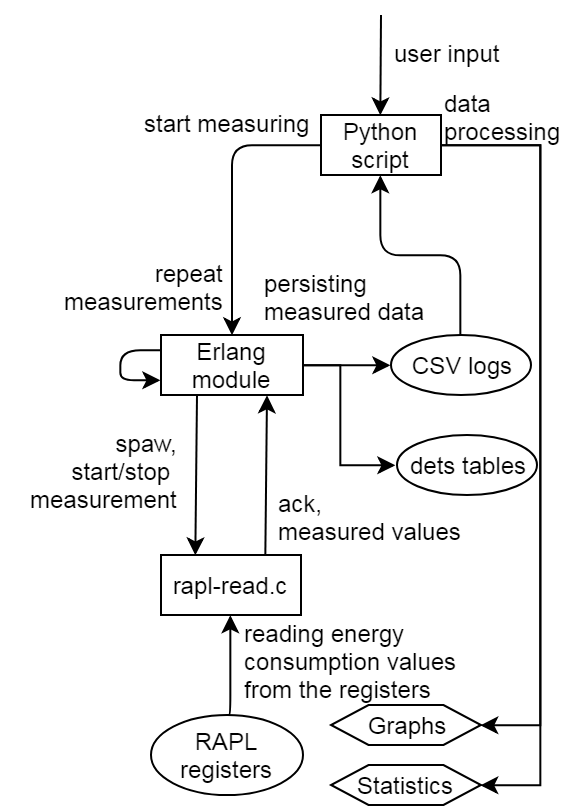

The diagram above was exported from draw.io. Its source (the exported page's mxGraphModel, read from the mxfile embedded in the PNG):
<mxGraphModel dx="1162" dy="604" grid="1" gridSize="10" guides="1" tooltips="1" connect="1" arrows="1" fold="1" page="1" pageScale="1" pageWidth="850" pageHeight="1100" math="0" shadow="0">
  <root>
    <mxCell id="0" />
    <mxCell id="1" parent="0" />
    <mxCell id="fWmjTnNGg9ROZQDrt75F-1" value="Erlang module" style="rounded=0;whiteSpace=wrap;html=1;" parent="1" vertex="1">
      <mxGeometry x="240" y="170" width="71" height="30" as="geometry" />
    </mxCell>
    <mxCell id="fWmjTnNGg9ROZQDrt75F-2" value="rapl-read.c" style="rounded=0;whiteSpace=wrap;html=1;" parent="1" vertex="1">
      <mxGeometry x="240" y="280" width="70" height="30" as="geometry" />
    </mxCell>
    <mxCell id="fWmjTnNGg9ROZQDrt75F-4" value="" style="endArrow=classic;html=1;exitX=0.5;exitY=0;exitDx=0;exitDy=0;entryX=0.5;entryY=1;entryDx=0;entryDy=0;edgeStyle=orthogonalEdgeStyle;" parent="1" source="fWmjTnNGg9ROZQDrt75F-13" target="fWmjTnNGg9ROZQDrt75F-2" edge="1">
      <mxGeometry width="50" height="50" relative="1" as="geometry">
        <mxPoint x="210" y="360" as="sourcePoint" />
        <mxPoint x="370" y="400" as="targetPoint" />
        <Array as="points">
          <mxPoint x="275" y="360" />
        </Array>
      </mxGeometry>
    </mxCell>
    <mxCell id="fWmjTnNGg9ROZQDrt75F-6" value="reading energy &lt;br&gt;consumption values &lt;br&gt;from the registers&lt;br&gt;" style="text;html=1;resizable=0;points=[];autosize=1;align=left;verticalAlign=top;spacingTop=-4;" parent="1" vertex="1">
      <mxGeometry x="280" y="310" width="120" height="40" as="geometry" />
    </mxCell>
    <mxCell id="fWmjTnNGg9ROZQDrt75F-7" value="" style="endArrow=classic;html=1;exitX=0.25;exitY=1;exitDx=0;exitDy=0;entryX=0.25;entryY=0;entryDx=0;entryDy=0;" parent="1" source="fWmjTnNGg9ROZQDrt75F-1" target="fWmjTnNGg9ROZQDrt75F-2" edge="1">
      <mxGeometry width="50" height="50" relative="1" as="geometry">
        <mxPoint x="390" y="130" as="sourcePoint" />
        <mxPoint x="440" y="80" as="targetPoint" />
      </mxGeometry>
    </mxCell>
    <mxCell id="fWmjTnNGg9ROZQDrt75F-8" value="spaw,&lt;br&gt;start/stop &lt;br&gt;measurement&lt;br&gt;" style="text;html=1;resizable=0;points=[];autosize=1;align=right;verticalAlign=top;spacingTop=-4;" parent="1" vertex="1">
      <mxGeometry x="160" y="215" width="90" height="40" as="geometry" />
    </mxCell>
    <mxCell id="fWmjTnNGg9ROZQDrt75F-9" value="" style="endArrow=classic;html=1;exitX=0.75;exitY=0;exitDx=0;exitDy=0;entryX=0.75;entryY=1;entryDx=0;entryDy=0;" parent="1" source="fWmjTnNGg9ROZQDrt75F-2" target="fWmjTnNGg9ROZQDrt75F-1" edge="1">
      <mxGeometry width="50" height="50" relative="1" as="geometry">
        <mxPoint x="350" y="140" as="sourcePoint" />
        <mxPoint x="400" y="90" as="targetPoint" />
      </mxGeometry>
    </mxCell>
    <mxCell id="fWmjTnNGg9ROZQDrt75F-11" value="ack,&lt;br&gt;measured values&lt;br&gt;" style="text;html=1;resizable=0;points=[];autosize=1;align=left;verticalAlign=top;spacingTop=-4;" parent="1" vertex="1">
      <mxGeometry x="297" y="245" width="110" height="30" as="geometry" />
    </mxCell>
    <mxCell id="fWmjTnNGg9ROZQDrt75F-13" value="RAPL registers" style="ellipse;whiteSpace=wrap;html=1;" parent="1" vertex="1">
      <mxGeometry x="235" y="360" width="76" height="40" as="geometry" />
    </mxCell>
    <mxCell id="fWmjTnNGg9ROZQDrt75F-16" value="CSV logs" style="ellipse;whiteSpace=wrap;html=1;" parent="1" vertex="1">
      <mxGeometry x="354.5" y="170" width="70" height="30" as="geometry" />
    </mxCell>
    <mxCell id="fWmjTnNGg9ROZQDrt75F-17" value="dets tables" style="ellipse;whiteSpace=wrap;html=1;" parent="1" vertex="1">
      <mxGeometry x="357.5" y="220" width="70" height="30" as="geometry" />
    </mxCell>
    <mxCell id="fWmjTnNGg9ROZQDrt75F-18" value="" style="endArrow=classic;html=1;exitX=1;exitY=0.5;exitDx=0;exitDy=0;entryX=0;entryY=0.5;entryDx=0;entryDy=0;edgeStyle=orthogonalEdgeStyle;" parent="1" source="fWmjTnNGg9ROZQDrt75F-1" target="fWmjTnNGg9ROZQDrt75F-16" edge="1">
      <mxGeometry width="50" height="50" relative="1" as="geometry">
        <mxPoint x="430" y="220" as="sourcePoint" />
        <mxPoint x="480" y="170" as="targetPoint" />
      </mxGeometry>
    </mxCell>
    <mxCell id="fWmjTnNGg9ROZQDrt75F-19" value="" style="endArrow=classic;html=1;exitX=1;exitY=0.5;exitDx=0;exitDy=0;entryX=0;entryY=0.5;entryDx=0;entryDy=0;edgeStyle=orthogonalEdgeStyle;rounded=0;" parent="1" source="fWmjTnNGg9ROZQDrt75F-1" target="fWmjTnNGg9ROZQDrt75F-17" edge="1">
      <mxGeometry width="50" height="50" relative="1" as="geometry">
        <mxPoint x="410" y="240" as="sourcePoint" />
        <mxPoint x="460" y="190" as="targetPoint" />
        <Array as="points">
          <mxPoint x="330" y="185" />
          <mxPoint x="330" y="235" />
        </Array>
      </mxGeometry>
    </mxCell>
    <mxCell id="fWmjTnNGg9ROZQDrt75F-20" value="persisting&lt;br&gt;measured data&lt;br&gt;" style="text;html=1;resizable=0;points=[];autosize=1;align=left;verticalAlign=top;spacingTop=-4;flipH=0;direction=east;" parent="1" vertex="1">
      <mxGeometry x="289.5" y="135" width="100" height="30" as="geometry" />
    </mxCell>
    <mxCell id="fWmjTnNGg9ROZQDrt75F-21" value="" style="endArrow=classic;html=1;exitX=0;exitY=0.25;exitDx=0;exitDy=0;edgeStyle=orthogonalEdgeStyle;rounded=1;entryX=0;entryY=0.75;entryDx=0;entryDy=0;" parent="1" source="fWmjTnNGg9ROZQDrt75F-1" target="fWmjTnNGg9ROZQDrt75F-1" edge="1">
      <mxGeometry width="50" height="50" relative="1" as="geometry">
        <mxPoint x="631" y="190" as="sourcePoint" />
        <mxPoint x="181" y="80" as="targetPoint" />
        <Array as="points">
          <mxPoint x="220" y="178" />
          <mxPoint x="220" y="193" />
        </Array>
      </mxGeometry>
    </mxCell>
    <mxCell id="fWmjTnNGg9ROZQDrt75F-22" value="repeat&lt;br&gt;measurements&lt;br&gt;" style="text;html=1;resizable=0;points=[];autosize=1;align=right;verticalAlign=top;spacingTop=-4;" parent="1" vertex="1">
      <mxGeometry x="183" y="130" width="90" height="30" as="geometry" />
    </mxCell>
    <mxCell id="fWmjTnNGg9ROZQDrt75F-23" value="Python script" style="rounded=0;whiteSpace=wrap;html=1;" parent="1" vertex="1">
      <mxGeometry x="320" y="60" width="60" height="30" as="geometry" />
    </mxCell>
    <mxCell id="fWmjTnNGg9ROZQDrt75F-25" value="data&lt;br&gt;processing" style="text;html=1;resizable=0;points=[];autosize=1;align=left;verticalAlign=top;spacingTop=-4;" parent="1" vertex="1">
      <mxGeometry x="380" y="45" width="70" height="30" as="geometry" />
    </mxCell>
    <mxCell id="fWmjTnNGg9ROZQDrt75F-26" value="Graphs" style="shape=hexagon;perimeter=hexagonPerimeter2;whiteSpace=wrap;html=1;" parent="1" vertex="1">
      <mxGeometry x="325" y="355" width="75" height="20" as="geometry" />
    </mxCell>
    <mxCell id="fWmjTnNGg9ROZQDrt75F-27" value="Statistics" style="shape=hexagon;perimeter=hexagonPerimeter2;whiteSpace=wrap;html=1;" parent="1" vertex="1">
      <mxGeometry x="325" y="385" width="75" height="20" as="geometry" />
    </mxCell>
    <mxCell id="LSXDTvlMmOyTVEMFNA2Y-2" value="start measuring" style="text;html=1;resizable=0;points=[];autosize=1;align=left;verticalAlign=top;spacingTop=-4;" parent="1" vertex="1">
      <mxGeometry x="230" y="55" width="100" height="20" as="geometry" />
    </mxCell>
    <mxCell id="LSXDTvlMmOyTVEMFNA2Y-4" value="user input" style="text;html=1;resizable=0;points=[];autosize=1;align=left;verticalAlign=top;spacingTop=-4;" parent="1" vertex="1">
      <mxGeometry x="354.5" y="20" width="70" height="20" as="geometry" />
    </mxCell>
    <mxCell id="LSXDTvlMmOyTVEMFNA2Y-6" value="" style="endArrow=classic;html=1;exitX=0;exitY=0.5;exitDx=0;exitDy=0;entryX=0.5;entryY=0;entryDx=0;entryDy=0;edgeStyle=orthogonalEdgeStyle;" parent="1" source="fWmjTnNGg9ROZQDrt75F-23" target="fWmjTnNGg9ROZQDrt75F-1" edge="1">
      <mxGeometry width="50" height="50" relative="1" as="geometry">
        <mxPoint x="160" y="130" as="sourcePoint" />
        <mxPoint x="210" y="80" as="targetPoint" />
      </mxGeometry>
    </mxCell>
    <mxCell id="LSXDTvlMmOyTVEMFNA2Y-7" value="" style="endArrow=classic;html=1;entryX=0.5;entryY=1;entryDx=0;entryDy=0;exitX=0.5;exitY=0;exitDx=0;exitDy=0;edgeStyle=orthogonalEdgeStyle;" parent="1" source="fWmjTnNGg9ROZQDrt75F-16" target="fWmjTnNGg9ROZQDrt75F-23" edge="1">
      <mxGeometry width="50" height="50" relative="1" as="geometry">
        <mxPoint x="380" y="330" as="sourcePoint" />
        <mxPoint x="430" y="280" as="targetPoint" />
      </mxGeometry>
    </mxCell>
    <mxCell id="LSXDTvlMmOyTVEMFNA2Y-8" value="" style="endArrow=classic;html=1;exitX=1;exitY=0.5;exitDx=0;exitDy=0;entryX=1;entryY=0.5;entryDx=0;entryDy=0;edgeStyle=orthogonalEdgeStyle;rounded=0;" parent="1" source="fWmjTnNGg9ROZQDrt75F-23" target="fWmjTnNGg9ROZQDrt75F-26" edge="1">
      <mxGeometry width="50" height="50" relative="1" as="geometry">
        <mxPoint x="690" y="130" as="sourcePoint" />
        <mxPoint x="740" y="80" as="targetPoint" />
        <Array as="points">
          <mxPoint x="430" y="75" />
          <mxPoint x="430" y="365" />
        </Array>
      </mxGeometry>
    </mxCell>
    <mxCell id="LSXDTvlMmOyTVEMFNA2Y-9" value="" style="endArrow=classic;html=1;entryX=0.5;entryY=0;entryDx=0;entryDy=0;" parent="1" target="fWmjTnNGg9ROZQDrt75F-23" edge="1">
      <mxGeometry width="50" height="50" relative="1" as="geometry">
        <mxPoint x="350" y="10" as="sourcePoint" />
        <mxPoint x="320" y="10" as="targetPoint" />
      </mxGeometry>
    </mxCell>
    <mxCell id="LSXDTvlMmOyTVEMFNA2Y-10" value="" style="endArrow=classic;html=1;exitX=1;exitY=0.5;exitDx=0;exitDy=0;entryX=1;entryY=0.5;entryDx=0;entryDy=0;rounded=0;edgeStyle=orthogonalEdgeStyle;" parent="1" source="fWmjTnNGg9ROZQDrt75F-23" target="fWmjTnNGg9ROZQDrt75F-27" edge="1">
      <mxGeometry width="50" height="50" relative="1" as="geometry">
        <mxPoint x="750" y="140" as="sourcePoint" />
        <mxPoint x="800" y="90" as="targetPoint" />
        <Array as="points">
          <mxPoint x="430" y="75" />
          <mxPoint x="430" y="395" />
        </Array>
      </mxGeometry>
    </mxCell>
  </root>
</mxGraphModel>